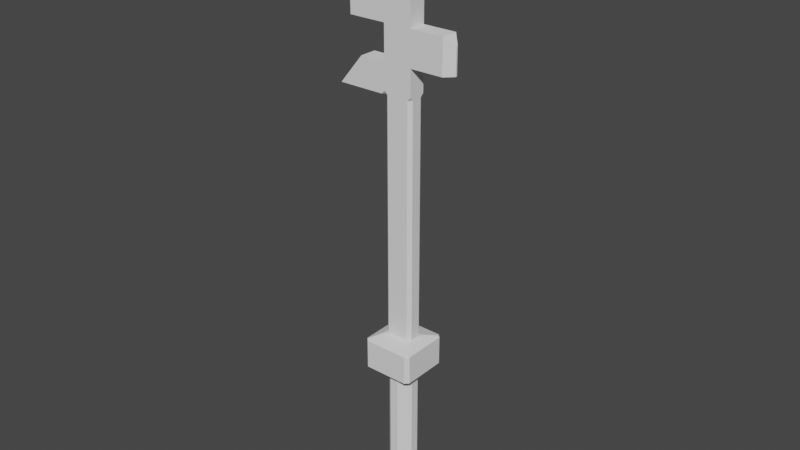 # Source: Key_that_unlocks_life_and_death.blend  (saved by Blender 2.91.10; exported with 4.5.12 LTS)
import bpy
from mathutils import Matrix  # noqa: F401  (used for matrix-valued properties, if any)

bpy.ops.wm.read_factory_settings(use_empty=True)
scene = bpy.context.scene
scene.name = 'Scene'

# ---- collections
col_collection = bpy.data.collections.new('Collection'); scene.collection.children.link(col_collection)

# ---- world
world_world = bpy.data.worlds.new('World'); scene.world = world_world
world_world.use_nodes = True; world_world.node_tree.nodes.clear()
_N = world_world.node_tree.nodes; _L = world_world.node_tree.links
n0 = _N.new('ShaderNodeOutputWorld'); n0.name = 'World Output'; n0.location = (300, 300)
n1 = _N.new('ShaderNodeBackground'); n1.name = 'Background'; n1.location = (10, 300)
n1.inputs[0].default_value = (0.05088, 0.05088, 0.05088, 1.0)
_L.new(n1.outputs[0], n0.inputs[0])
n0.is_active_output = True
world_world.color = (0.05088, 0.05088, 0.05088)
world_world.use_sun_shadow = False
world_world.sun_shadow_jitter_overblur = 0.0

# ---- meshes
me_cube_001 = bpy.data.meshes.new('Cube.001')
me_cube_001.from_pydata([(-1.0, -0.6022, 28.66), (-1.0, 0.6022, 28.66), (1.0, 0.6022, 28.66), (1.0, -0.6022, 28.66), (-1.0, -0.6022, 31.04), (-1.0, 0.6022, 31.04), (1.0, 0.6022, 31.04), (1.0, -0.6022, 31.04), (-1.0, -0.6022, 33.21), (-1.0, 0.6022, 33.21), (1.0, 0.6022, 33.21), (1.0, -0.6022, 33.21), (-1.0, -0.6022, 36.0), (-1.0, 0.6022, 36.0), (1.0, 0.6022, 36.0), (1.0, -0.6022, 36.0), (-1.0, -0.6022, 36.42), (-1.0, 0.6022, 36.42), (1.0, 0.6022, 39.04), (1.0, -0.6022, 39.04), (-4.462, -0.6022, 26.62), (-4.462, 0.6022, 26.62), (-2.801, -0.6022, 28.66), (-2.801, 0.6022, 28.66), (-0.305, -1.0, -1.0), (-1.0, -0.305, -1.0), (-0.305, -1.0, 1.0), (-1.0, -0.305, 1.0), (-1.0, 0.305, -1.0), (-0.305, 1.0, -1.0), (-1.0, 0.305, 1.0), (-0.305, 1.0, 1.0), (1.0, -0.305, -1.0), (0.305, -1.0, -1.0), (1.0, -0.305, 1.0), (0.305, -1.0, 1.0), (0.305, 1.0, -1.0), (1.0, 0.305, -1.0), (0.305, 1.0, 1.0), (1.0, 0.305, 1.0), (-1.0, -0.305, 7.806), (-0.305, -1.0, 7.806), (-1.473, -1.473, 7.615), (-0.305, 1.0, 7.806), (-1.0, 0.305, 7.806), (-1.473, 1.473, 7.615), (1.0, 0.305, 7.806), (0.305, 1.0, 7.806), (1.473, 1.473, 7.615), (0.305, -1.0, 7.806), (1.0, -0.305, 7.806), (1.473, -1.473, 7.615), (-3.598, -0.6022, 31.04), (-4.116, -0.08378, 31.56), (-4.116, 0.08378, 31.56), (-3.598, 0.6022, 31.04), (-4.116, -0.08378, 32.69), (-3.598, -0.6022, 33.21), (-3.598, 0.6022, 33.21), (-4.116, 0.08378, 32.69), (3.326, 0.6022, 28.66), (3.875, 0.05336, 28.66), (3.875, -0.05336, 28.66), (3.326, -0.6022, 28.66), (3.875, 0.05336, 30.49), (3.326, 0.6022, 31.04), (3.326, -0.6022, 31.04), (3.875, -0.05336, 30.49), (-0.7667, -0.6022, 9.862), (-1.0, -0.3689, 9.862), (-1.127, -0.7902, 9.807), (-1.0, 0.3689, 9.862), (-0.7667, 0.6022, 9.862), (-1.127, 0.7902, 9.807), (0.7667, 0.6022, 9.862), (1.0, 0.3689, 9.862), (1.127, 0.7902, 9.807), (1.0, -0.3689, 9.862), (0.7667, -0.6022, 9.862), (1.127, -0.7902, 9.807), (-1.0, -0.3689, 26.62), (-0.7667, -0.6022, 26.62), (-1.0, -0.6022, 26.85), (-1.233, -0.6022, 26.62), (-0.7667, 0.6022, 26.62), (-1.0, 0.3689, 26.62), (-1.233, 0.6022, 26.62), (-1.0, 0.6022, 26.85), (1.0, 0.3689, 26.62), (0.7667, 0.6022, 26.62), (1.0, 0.6022, 26.85), (0.7667, -0.6022, 26.62), (1.0, -0.3689, 26.62), (1.0, -0.6022, 26.85), (-1.563, -1.823, 7.473), (-1.823, -1.563, 7.473), (-1.646, -1.646, 7.545), (-1.823, 1.563, 7.473), (-1.563, 1.823, 7.473), (-1.646, 1.646, 7.545), (1.563, 1.823, 7.473), (1.823, 1.563, 7.473), (1.646, 1.646, 7.545), (1.823, -1.563, 7.473), (1.563, -1.823, 7.473), (1.646, -1.646, 7.545), (-1.823, -1.563, 9.504), (-1.563, -1.823, 9.504), (-1.681, -1.613, 9.566), (-1.563, 1.823, 9.504), (-1.823, 1.563, 9.504), (-1.681, 1.613, 9.566), (1.823, 1.563, 9.504), (1.563, 1.823, 9.504), (1.681, 1.613, 9.566), (1.563, -1.823, 9.504), (1.823, -1.563, 9.504), (1.681, -1.613, 9.566), (-0.6955, -0.2121, -3.359), (-0.2121, -0.6955, -3.359), (-0.2121, 0.6955, -3.359), (-0.6955, 0.2121, -3.359), (0.6955, 0.2121, -3.359), (0.2121, 0.6955, -3.359), (0.2121, -0.6955, -3.359), (0.6955, -0.2121, -3.359), (-1.363, -0.3399, -1.0), (-1.81, -0.383, -1.335), (-0.552, -1.256, -1.335), (-0.344, -1.04, -1.0), (-0.344, 1.04, -1.0), (-0.552, 1.256, -1.335), (-1.81, 0.383, -1.335), (-1.363, 0.3399, -1.0), (1.363, 0.3399, -1.0), (1.81, 0.383, -1.335), (0.552, 1.256, -1.335), (0.344, 1.04, -1.0), (0.344, -1.04, -1.0), (0.552, -1.256, -1.335), (1.81, -0.383, -1.335), (1.363, -0.3399, -1.0), (-1.81, -0.383, -2.325), (-1.363, -0.3399, -2.66), (-0.344, -1.04, -2.66), (-0.552, -1.256, -2.325), (-0.552, 1.256, -2.325), (-0.344, 1.04, -2.66), (-1.363, 0.3399, -2.66), (-1.81, 0.383, -2.325), (1.81, 0.383, -2.325), (1.363, 0.3399, -2.66), (0.344, 1.04, -2.66), (0.552, 1.256, -2.325), (0.552, -1.256, -2.325), (0.344, -1.04, -2.66), (1.363, -0.3399, -2.66), (1.81, -0.383, -2.325)], [], [(33, 35, 26, 24), (38, 31, 43, 47), (34, 39, 46, 50), (30, 27, 40, 44), (25, 27, 30, 28), (26, 35, 49, 41), (29, 31, 38, 36), (37, 39, 34, 32), (94, 104, 115, 107), (86, 85, 80, 83, 20, 21), (68, 78, 91, 81), (77, 75, 88, 92), (70, 69, 71, 73, 111, 110, 106, 108), (83, 82, 0, 22, 20), (73, 72, 74, 76, 114, 113, 109, 111), (76, 75, 77, 79, 117, 116, 112, 114), (1, 87, 86, 21, 23), (93, 92, 88, 90, 2, 3), (7, 6, 10, 11), (1, 0, 4, 5), (0, 3, 7, 4), (2, 1, 5, 6), (8, 11, 15, 12), (9, 5, 55, 58), (4, 7, 11, 8), (6, 5, 9, 10), (15, 14, 18, 19), (10, 9, 13, 14), (11, 10, 14, 15), (9, 8, 12, 13), (18, 17, 16, 19), (13, 12, 16, 17), (12, 15, 19, 16), (14, 13, 17, 18), (21, 20, 22, 23), (0, 1, 23, 22), (90, 89, 84, 87, 1, 2), (82, 81, 91, 93, 3, 0), (2, 6, 65, 60), (62, 61, 64, 67), (6, 7, 66, 65), (7, 3, 63, 66), (4, 8, 57, 52), (5, 4, 52, 55), (8, 9, 58, 57), (103, 101, 112, 116), (51, 50, 46, 48, 102, 101, 103, 105), (42, 41, 49, 51, 105, 104, 94, 96), (48, 47, 43, 45, 99, 98, 100, 102), (79, 78, 68, 70, 108, 107, 115, 117), (45, 44, 40, 42, 96, 95, 97, 99), (74, 72, 84, 89), (100, 98, 109, 113), (40, 41, 42), (43, 44, 45), (46, 47, 48), (49, 50, 51), (24, 26, 27, 25), (31, 29, 28, 30), (39, 37, 36, 38), (35, 33, 32, 34), (26, 41, 40, 27), (43, 31, 30, 44), (34, 50, 49, 35), (46, 39, 38, 47), (140, 139, 154, 157), (53, 54, 55, 52), (57, 58, 59, 56), (52, 57, 56, 53), (58, 55, 54, 59), (54, 53, 56, 59), (65, 66, 67, 64), (60, 65, 64, 61), (66, 63, 62, 67), (3, 2, 60, 61, 62, 63), (68, 69, 70), (71, 72, 73), (74, 75, 76), (77, 78, 79), (80, 81, 82, 83), (84, 85, 86, 87), (88, 89, 90), (91, 92, 93), (74, 89, 88, 75), (91, 78, 77, 92), (68, 81, 80, 69), (84, 72, 71, 85), (71, 69, 80, 85), (94, 95, 96), (97, 98, 99), (100, 101, 102), (103, 104, 105), (106, 107, 108), (109, 110, 111), (112, 113, 114), (115, 116, 117), (97, 110, 109, 98), (112, 101, 100, 113), (115, 104, 103, 116), (94, 107, 106, 95), (97, 95, 106, 110), (121, 120, 123, 122, 125, 124, 119, 118), (124, 125, 156, 155), (131, 136, 153, 146), (122, 123, 152, 151), (139, 128, 145, 154), (119, 124, 155, 144), (32, 33, 138, 141), (36, 37, 134, 137), (118, 119, 144, 143), (37, 32, 141, 134), (29, 36, 137, 130), (136, 135, 150, 153), (128, 127, 142, 145), (25, 28, 133, 126), (132, 131, 146, 149), (120, 121, 148, 147), (127, 132, 149, 142), (121, 118, 143, 148), (123, 120, 147, 152), (33, 24, 129, 138), (125, 122, 151, 156), (135, 140, 157, 150), (28, 29, 130, 133), (127, 128, 129, 126), (131, 132, 133, 130), (135, 136, 137, 134), (139, 140, 141, 138), (126, 133, 132, 127), (130, 137, 136, 131), (134, 141, 140, 135), (138, 129, 128, 139), (143, 144, 145, 142), (147, 148, 149, 146), (151, 152, 153, 150), (155, 156, 157, 154), (142, 149, 148, 143), (146, 153, 152, 147), (150, 157, 156, 151), (154, 145, 144, 155), (24, 25, 126, 129)])
_uv = me_cube_001.uv_layers.new(name='UVMap')
_uv.uv.foreach_set('vector', [0.375, 0.8369, 0.625, 0.8369, 0.625, 0.9131, 0.375, 0.9131, 0.625, 0.4131, 0.625, 0.3369, 0.625, 0.3369, 0.625, 0.4131, 0.625, 0.6631, 0.625, 0.5869, 0.625, 0.5869, 0.625, 0.6631, 0.625, 0.1631, 0.625, 0.08688, 0.625, 0.08688, 0.625, 0.1631, 0.375, 0.08688, 0.625, 0.08688, 0.625, 0.1631, 0.375, 0.1631, 0.625, 0.9131, 0.625, 0.8369, 0.625, 0.8369, 0.625, 0.9131, 0.375, 0.3369, 0.625, 0.3369, 0.625, 0.4131, 0.375, 0.4131, 0.375, 0.5869, 0.625, 0.5869, 0.625, 0.6631, 0.375, 0.6631, 0.625, 0.9822, 0.625, 0.7678, 0.625, 0.7678, 0.625, 0.9822, 0.625, 0.25, 0.625, 0.2016, 0.625, 0.04843, 0.625, 0.0, 0.625, 0.0, 0.625, 0.25, 0.625, 0.9708, 0.625, 0.7792, 0.625, 0.7792, 0.625, 0.9708, 0.625, 0.7016, 0.625, 0.5484, 0.625, 0.5484, 0.625, 0.7016, 0.625, 0.0, 0.625, 0.04843, 0.625, 0.2016, 0.625, 0.25, 0.625, 0.25, 0.625, 0.2322, 0.625, 0.01784, 0.625, 0.0, 0.625, 1.0, 0.625, 1.0, 0.625, 1.0, 0.625, 1.0, 0.625, 1.0, 0.625, 0.25, 0.625, 0.2792, 0.625, 0.4708, 0.625, 0.5, 0.625, 0.5, 0.625, 0.4822, 0.625, 0.2678, 0.625, 0.25, 0.625, 0.5, 0.625, 0.5484, 0.625, 0.7016, 0.625, 0.75, 0.625, 0.75, 0.625, 0.7322, 0.625, 0.5178, 0.625, 0.5, 0.625, 0.25, 0.625, 0.25, 0.625, 0.25, 0.625, 0.25, 0.625, 0.25, 0.625, 0.75, 0.625, 0.7016, 0.625, 0.5484, 0.625, 0.5, 0.625, 0.5, 0.625, 0.75, 0.625, 0.75, 0.625, 0.5, 0.625, 0.5, 0.625, 0.75, 0.625, 0.25, 0.625, 0.0, 0.625, 0.0, 0.625, 0.25, 0.625, 1.0, 0.625, 0.75, 0.625, 0.75, 0.625, 1.0, 0.625, 0.5, 0.625, 0.25, 0.625, 0.25, 0.625, 0.5, 0.625, 1.0, 0.625, 0.75, 0.625, 0.75, 0.625, 1.0, 0.625, 0.25, 0.625, 0.25, 0.625, 0.25, 0.625, 0.25, 0.625, 1.0, 0.625, 0.75, 0.625, 0.75, 0.625, 1.0, 0.625, 0.5, 0.625, 0.25, 0.625, 0.25, 0.625, 0.5, 0.625, 0.75, 0.625, 0.5, 0.625, 0.5, 0.625, 0.75, 0.625, 0.5, 0.625, 0.25, 0.625, 0.25, 0.625, 0.5, 0.625, 0.75, 0.625, 0.5, 0.625, 0.5, 0.625, 0.75, 0.625, 0.25, 0.625, 0.0, 0.625, 0.0, 0.625, 0.25, 0.625, 0.5, 0.875, 0.5, 0.875, 0.75, 0.625, 0.75, 0.625, 0.25, 0.625, 0.0, 0.625, 0.0, 0.625, 0.25, 0.625, 1.0, 0.625, 0.75, 0.625, 0.75, 0.625, 1.0, 0.625, 0.5, 0.625, 0.25, 0.625, 0.25, 0.625, 0.5, 0.625, 0.25, 0.625, 0.0, 0.625, 0.0, 0.625, 0.25, 0.625, 0.0, 0.625, 0.25, 0.625, 0.25, 0.625, 0.0, 0.625, 0.5, 0.625, 0.4708, 0.625, 0.2792, 0.625, 0.25, 0.625, 0.25, 0.625, 0.5, 0.625, 1.0, 0.625, 0.9708, 0.625, 0.7792, 0.625, 0.75, 0.625, 0.75, 0.625, 1.0, 0.625, 0.5, 0.625, 0.5, 0.625, 0.5, 0.625, 0.5, 0.625, 0.6361, 0.625, 0.6139, 0.625, 0.6139, 0.625, 0.6361, 0.625, 0.5, 0.625, 0.75, 0.625, 0.75, 0.625, 0.5, 0.625, 0.75, 0.625, 0.75, 0.625, 0.75, 0.625, 0.75, 0.625, 1.0, 0.625, 1.0, 0.625, 1.0, 0.625, 1.0, 0.625, 0.25, 0.625, 0.0, 0.625, 0.0, 0.625, 0.25, 0.625, 0.0, 0.625, 0.25, 0.625, 0.25, 0.625, 0.0, 0.625, 0.7322, 0.625, 0.5178, 0.625, 0.5178, 0.625, 0.7322, 0.625, 0.75, 0.625, 0.6631, 0.625, 0.5869, 0.625, 0.5, 0.625, 0.5, 0.625, 0.5178, 0.625, 0.7322, 0.625, 0.75, 0.625, 1.0, 0.625, 0.9131, 0.625, 0.8369, 0.625, 0.75, 0.625, 0.75, 0.625, 0.7678, 0.625, 0.9822, 0.625, 1.0, 0.625, 0.5, 0.625, 0.4131, 0.625, 0.3369, 0.625, 0.25, 0.625, 0.25, 0.625, 0.2678, 0.625, 0.4822, 0.625, 0.5, 0.625, 0.75, 0.625, 0.7792, 0.625, 0.9708, 0.625, 1.0, 0.625, 1.0, 0.625, 0.9822, 0.625, 0.7678, 0.625, 0.75, 0.625, 0.25, 0.625, 0.1631, 0.625, 0.08688, 0.625, 0.0, 0.625, 0.0, 0.625, 0.01784, 0.625, 0.2322, 0.625, 0.25, 0.625, 0.4708, 0.625, 0.2792, 0.625, 0.2792, 0.625, 0.4708, 0.625, 0.4822, 0.625, 0.2678, 0.625, 0.2678, 0.625, 0.4822, 0.625, 0.08688, 0.625, 0.0, 0.625, 0.0, 0.625, 0.3369, 0.625, 0.25, 0.625, 0.25, 0.625, 0.5869, 0.625, 0.5, 0.625, 0.5, 0.625, 0.8369, 0.625, 0.75, 0.625, 0.75, 0.375, 0.0, 0.625, 0.0, 0.625, 0.08688, 0.375, 0.08688, 0.625, 0.3369, 0.375, 0.3369, 0.375, 0.1631, 0.625, 0.1631, 0.625, 0.5869, 0.375, 0.5869, 0.375, 0.4131, 0.625, 0.4131, 0.625, 0.8369, 0.375, 0.8369, 0.375, 0.6631, 0.625, 0.6631, 0.625, 0.0, 0.625, 0.0, 0.625, 0.08688, 0.625, 0.08688, 0.625, 0.3369, 0.625, 0.3369, 0.625, 0.1631, 0.625, 0.1631, 0.625, 0.6631, 0.625, 0.6631, 0.625, 0.8369, 0.625, 0.8369, 0.625, 0.5869, 0.625, 0.5869, 0.625, 0.4131, 0.625, 0.4131, 0.375, 0.6631, 0.375, 0.8369, 0.375, 0.8369, 0.375, 0.6631, 0.625, 0.1076, 0.625, 0.1424, 0.625, 0.25, 0.625, 0.0, 0.625, 0.0, 0.625, 0.25, 0.625, 0.1424, 0.625, 0.1076, 0.625, 0.0, 0.625, 0.0, 0.625, 0.1076, 0.625, 0.1076, 0.625, 0.25, 0.625, 0.25, 0.625, 0.1424, 0.625, 0.1424, 0.625, 0.1424, 0.625, 0.1076, 0.625, 0.1076, 0.625, 0.1424, 0.625, 0.5, 0.625, 0.75, 0.625, 0.6361, 0.625, 0.6139, 0.625, 0.5, 0.625, 0.5, 0.625, 0.6139, 0.625, 0.6139, 0.625, 0.75, 0.625, 0.75, 0.625, 0.6361, 0.625, 0.6361, 0.625, 0.75, 0.625, 0.5, 0.625, 0.5, 0.625, 0.6139, 0.625, 0.6361, 0.625, 0.75, 0.625, -0.001618, 0.625, 0.04843, 0.625, 0.0, 0.625, 0.2016, 0.625, 0.25, 0.625, 0.25, 0.625, 0.4708, 0.625, 0.5, 0.625, 0.5, 0.625, 0.7016, 0.625, 0.75, 0.625, 0.75, 0.625, 0.04843, 0.625, 0.0, 0.625, 0.0, 0.625, 0.0, 0.625, 0.2792, 0.625, 0.25, 0.625, 0.25, 0.625, 0.25, 0.625, 0.5484, 0.625, 0.5, 0.625, 0.5, 0.625, 0.7792, 0.625, 0.75, 0.625, 0.75, 0.625, 0.4708, 0.625, 0.4708, 0.625, 0.5484, 0.625, 0.5484, 0.625, 0.7792, 0.625, 0.7792, 0.625, 0.7016, 0.625, 0.7016, 0.625, 0.0, 0.625, 0.0, 0.625, 0.04843, 0.625, 0.04843, 0.625, 0.2792, 0.625, 0.2792, 0.625, 0.2016, 0.625, 0.2016, 0.625, 0.2016, 0.625, 0.04843, 0.625, 0.04843, 0.625, 0.2016, 0.625, -0.01701, 0.625, 0.01784, 0.625, 0.0, 0.625, 0.2322, 0.625, 0.25, 0.625, 0.25, 0.625, 0.4822, 0.625, 0.5, 0.625, 0.5, 0.625, 0.7322, 0.625, 0.75, 0.625, 0.75, 0.625, 0.01784, 0.625, 0.0, 0.625, 0.0, 0.625, 0.2678, 0.625, 0.25, 0.625, 0.25, 0.625, 0.5178, 0.625, 0.5, 0.625, 0.5, 0.625, 0.7678, 0.625, 0.75, 0.625, 0.75, 0.625, 0.2322, 0.625, 0.2322, 0.625, 0.2678, 0.625, 0.2678, 0.625, 0.5178, 0.625, 0.5178, 0.625, 0.4822, 0.625, 0.4822, 0.625, 0.7678, 0.625, 0.7678, 0.625, 0.7322, 0.625, 0.7322, 0.625, 0.0, 0.625, 0.0, 0.625, 0.01784, 0.625, 0.01784, 0.625, 0.2322, 0.625, 0.01784, 0.625, 0.01784, 0.625, 0.2322, 0.125, 0.5869, 0.2119, 0.5, 0.2881, 0.5, 0.375, 0.5869, 0.375, 0.6631, 0.2881, 0.75, 0.2119, 0.75, 0.125, 0.6631, 0.2881, 0.75, 0.375, 0.6631, 0.375, 0.6631, 0.2881, 0.75, 0.375, 0.3369, 0.375, 0.4131, 0.375, 0.4131, 0.375, 0.3369, 0.375, 0.5869, 0.2881, 0.5, 0.2881, 0.5, 0.375, 0.5869, 0.375, 0.8369, 0.375, 0.9131, 0.375, 0.9131, 0.375, 0.8369, 0.2119, 0.75, 0.2881, 0.75, 0.2881, 0.75, 0.2119, 0.75, 0.375, 0.6631, 0.375, 0.8369, 0.375, 0.8369, 0.375, 0.6631, 0.375, 0.4131, 0.375, 0.5869, 0.375, 0.5869, 0.375, 0.4131, 0.125, 0.6631, 0.2119, 0.75, 0.2119, 0.75, 0.125, 0.6631, 0.375, 0.5869, 0.375, 0.6631, 0.375, 0.6631, 0.375, 0.5869, 0.375, 0.3369, 0.375, 0.4131, 0.375, 0.4131, 0.375, 0.3369, 0.375, 0.4131, 0.375, 0.5869, 0.375, 0.5869, 0.375, 0.4131, 0.375, 0.0, 0.375, 0.08688, 0.375, 0.08688, 0.375, 0.0, 0.375, 0.08688, 0.375, 0.1631, 0.375, 0.1631, 0.375, 0.08688, 0.375, 0.1631, 0.375, 0.3369, 0.375, 0.3369, 0.375, 0.1631, 0.2119, 0.5, 0.125, 0.5869, 0.125, 0.5869, 0.2119, 0.5, 0.375, 0.08688, 0.375, 0.1631, 0.375, 0.1631, 0.375, 0.08688, 0.125, 0.5869, 0.125, 0.6631, 0.125, 0.6631, 0.125, 0.5869, 0.2881, 0.5, 0.2119, 0.5, 0.2119, 0.5, 0.2881, 0.5, 0.375, 0.8369, 0.375, 0.9131, 0.375, 0.9131, 0.375, 0.8369, 0.375, 0.6631, 0.375, 0.5869, 0.375, 0.5869, 0.375, 0.6631, 0.375, 0.5869, 0.375, 0.6631, 0.375, 0.6631, 0.375, 0.5869, 0.375, 0.1631, 0.375, 0.3369, 0.375, 0.3369, 0.375, 0.1631, 0.375, 0.08688, 0.375, 0.0, 0.375, 0.0, 0.375, 0.08688, 0.375, 0.3369, 0.375, 0.1631, 0.375, 0.1631, 0.375, 0.3369, 0.375, 0.5869, 0.375, 0.4131, 0.375, 0.4131, 0.375, 0.5869, 0.375, 0.8369, 0.375, 0.6631, 0.375, 0.6631, 0.375, 0.8369, 0.375, 0.08688, 0.375, 0.1631, 0.375, 0.1631, 0.375, 0.08688, 0.375, 0.3369, 0.375, 0.4131, 0.375, 0.4131, 0.375, 0.3369, 0.375, 0.5869, 0.375, 0.6631, 0.375, 0.6631, 0.375, 0.5869, 0.375, 0.8369, 0.375, 0.9131, 0.375, 0.9131, 0.375, 0.8369, 0.125, 0.6631, 0.2119, 0.75, 0.2119, 0.75, 0.125, 0.6631, 0.2119, 0.5, 0.125, 0.5869, 0.125, 0.5869, 0.2119, 0.5, 0.375, 0.5869, 0.2881, 0.5, 0.2881, 0.5, 0.375, 0.5869, 0.2881, 0.75, 0.375, 0.6631, 0.375, 0.6631, 0.2881, 0.75, 0.125, 0.6631, 0.125, 0.5869, 0.125, 0.5869, 0.125, 0.6631, 0.2119, 0.5, 0.2881, 0.5, 0.2881, 0.5, 0.2119, 0.5, 0.375, 0.5869, 0.375, 0.6631, 0.375, 0.6631, 0.375, 0.5869, 0.2881, 0.75, 0.2119, 0.75, 0.2119, 0.75, 0.2881, 0.75, 0.375, 0.0, 0.375, 0.08688, 0.375, 0.08688, 0.375, 0.0])
me_cube_001.use_remesh_fix_poles = True
me_cube_001.use_remesh_preserve_attributes = False
me_cube_001.use_mirror_vertex_groups = False
me_cube_001.update()

# ---- objects
ob_cube = bpy.data.objects.new('Cube', me_cube_001)

# ---- transforms, parenting, visibility, modifiers, constraints
ob_cube.location = (0.0, 0.0, 0.0)
ob_cube.lineart.crease_threshold = 0.0

# ---- collection membership
col_collection.objects.link(ob_cube)

# ---- scene / render settings (as saved in the file)
scene.frame_start = 1; scene.frame_end = 250; scene.frame_set(1)
scene.render.engine = 'BLENDER_EEVEE_NEXT'
scene.cycles.use_denoising = False
scene.cycles.samples = 128
scene.cycles.sampling_pattern = 'TABULATED_SOBOL'
scene.cycles.use_adaptive_sampling = False
scene.cycles.use_light_tree = False
scene.view_settings.view_transform = 'Filmic'
bpy.context.view_layer.update()

# ---- added for rendering (the .blend has no active camera and no usable light): camera, sun
cam_auto = bpy.data.cameras.new('AutoCamera')
cam_auto.lens = 50.0
cam_auto.sensor_width = 36.0
cam_auto.clip_end = 1000.0
ob_auto_camera = bpy.data.objects.new('AutoCamera', cam_auto)
scene.collection.objects.link(ob_auto_camera)
ob_auto_camera.location = (39.8257, -48.1426, 49.9338)
ob_auto_camera.rotation_euler = (1.09748, -7.21219e-08, 0.694738)
scene.camera = ob_auto_camera
light_auto_sun = bpy.data.lights.new('AutoSun', 'SUN')
light_auto_sun.energy = 3.0
light_auto_sun.angle = 0.0523599
ob_auto_sun = bpy.data.objects.new('AutoSun', light_auto_sun)
scene.collection.objects.link(ob_auto_sun)
ob_auto_sun.rotation_euler = (0.872665, 0.174533, 0.523599)
bpy.context.view_layer.update()

